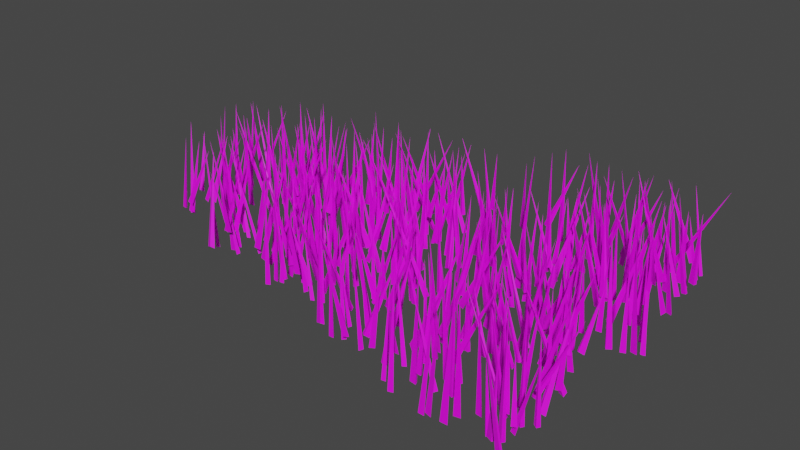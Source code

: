# Source: grass_clump.blend  (saved by Blender 5.2.45; exported with 4.5.12 LTS)
import bpy
from mathutils import Matrix  # noqa: F401  (used for matrix-valued properties, if any)

bpy.ops.wm.read_factory_settings(use_empty=True)
scene = bpy.context.scene
scene.name = 'Scene'

# ---- collections
col_collection = bpy.data.collections.new('Collection'); scene.collection.children.link(col_collection)

# ---- images (referenced by path relative to the original .blend; pixels are not part of the script)
import os
ASSET_DIR = os.environ.get("B2B_ASSET_DIR", "")  # directory of the original .blend (textures are referenced by path, not embedded)
HERE = os.path.dirname(os.path.abspath(__file__))  # packed textures are extracted next to this script under _unpacked/

def load_image(name, relpath, width, height, colorspace="sRGB"):
    """Load a texture the original file referenced (path relative to the .blend, or extracted next to this script)."""
    p = next((c for c in (os.path.join(HERE, relpath), os.path.join(ASSET_DIR, relpath)) if relpath and os.path.exists(c)), "")
    if p:
        img = bpy.data.images.load(p, check_existing=True)
        img.name = name
    else:  # same state as the original file: an image datablock whose file is absent (Cycles renders it pink)
        img = bpy.data.images.new(name, width, height)
        img.source = "FILE"
        img.filepath = "//" + (relpath or name)
    img.colorspace_settings.name = colorspace
    return img
img_grass_gradient_png_001 = load_image('grass-gradient.png.001', 'grass-gradient.png', 1024, 1024, 'sRGB')

# ---- materials (node trees are filled in below, after node groups)
mat_material = bpy.data.materials.new('Material')

# ---- node groups
ng_geometry_input = bpy.data.node_groups.new('Geometry Input', 'GeometryNodeTree')
_s = ng_geometry_input.interface.new_socket(name='Geometry', in_out='OUTPUT', socket_type='NodeSocketGeometry')
_s = ng_geometry_input.interface.new_socket(name='Geometry', in_out='INPUT', socket_type='NodeSocketGeometry')
_s = ng_geometry_input.interface.new_socket(name='Input Type', in_out='INPUT', socket_type='NodeSocketMenu')
_s.default_value = 'Object'
_s.description = 'How the geometry input should be exposed'
_s.menu_expanded = True
_s = ng_geometry_input.interface.new_socket(name='Object', in_out='INPUT', socket_type='NodeSocketObject')
_s.description = 'Object to use as the input geometry'
_s = ng_geometry_input.interface.new_socket(name='Collection', in_out='INPUT', socket_type='NodeSocketCollection')
_s.description = 'Collection to use as the input geometry'
_s = ng_geometry_input.interface.new_socket(name='Relative Space', in_out='INPUT', socket_type='NodeSocketBool')
_s.description = 'Transform the input relative to the main geometry'
_s = ng_geometry_input.interface.new_socket(name='As Instance', in_out='INPUT', socket_type='NodeSocketBool')
_s.default_value = True
_s.description = 'Input the geometry as an instance. (Further processing might require non-instance geometry)'
_s = ng_geometry_input.interface.new_socket(name='Replace Original', in_out='INPUT', socket_type='NodeSocketBool')
_s.description = 'Replace the incoming geometry with the selected input geometry'
ng_geometry_input.is_modifier = True
_N = ng_geometry_input.nodes; _L = ng_geometry_input.links
n0 = _N.new('NodeGroupOutput'); n0.name = 'Group Output'; n0.location = (700, 20)
n1 = _N.new('GeometryNodeCollectionInfo'); n1.name = 'Collection Info'; n1.location = (-800, -220)
n2 = _N.new('GeometryNodeRealizeInstances'); n2.name = 'Realize Instances'; n2.location = (-120, -80)
n3 = _N.new('GeometryNodeSwitch'); n3.name = 'Switch'; n3.location = (520, 20)
n4 = _N.new('NodeGroupInput'); n4.name = 'Group Input.001'; n4.location = (320, 80)
n5 = _N.new('GeometryNodeMenuSwitch'); n5.name = 'Menu Switch'; n5.location = (-326, 0)
n5.enum_items.clear()
_it = n5.enum_items.new('Object')
_it = n5.enum_items.new('Collection')
n6 = _N.new('GeometryNodeObjectInfo'); n6.name = 'Object Info'; n6.location = (-980, 140)
n7 = _N.new('GeometryNodeCollectionInfo'); n7.name = 'Collection Info.001'; n7.location = (-800, -380)
n7.transform_space = 'RELATIVE'
n8 = _N.new('GeometryNodeObjectInfo'); n8.name = 'Object Info.001'; n8.location = (-800, 40)
n8.transform_space = 'RELATIVE'
n9 = _N.new('GeometryNodeSwitch'); n9.name = 'Switch.001'; n9.location = (-530, 31)
n10 = _N.new('GeometryNodeSwitch'); n10.name = 'Switch.002'; n10.location = (-528, -139)
n11 = _N.new('NodeGroupInput'); n11.name = 'Group Input.002'; n11.location = (-800, 120)
n12 = _N.new('NodeReroute'); n12.name = 'Reroute'; n12.location = (-581, 8)
n12.width = 22
n12.socket_idname = 'NodeSocketBool'
n13 = _N.new('GeometryNodeSwitch'); n13.name = 'Switch.003'; n13.location = (80, -30)
n14 = _N.new('NodeGroupInput'); n14.name = 'Group Input.003'; n14.location = (-120, 0)
n15 = _N.new('NodeGroupInput'); n15.name = 'Group Input.004'; n15.location = (-1320, -140)
n16 = _N.new('NodeGroupInput'); n16.name = 'Group Input.005'; n16.location = (-520, 100)
n17 = _N.new('NodeReroute'); n17.name = 'Reroute.001'; n17.location = (-860, -400)
n17.width = 22
n17.socket_idname = 'NodeSocketCollection'
n18 = _N.new('NodeGroupInput'); n18.name = 'Group Input.006'; n18.location = (80, 40)
n19 = _N.new('GeometryNodeJoinGeometry'); n19.name = 'Join Geometry'; n19.location = (320, 0)
_L.new(n3.outputs[0], n0.inputs[0])
_L.new(n4.outputs[6], n3.inputs[0])
_L.new(n10.outputs[0], n5.inputs[2])
_L.new(n9.outputs[0], n5.inputs[1])
_L.new(n15.outputs[2], n6.inputs[0])
_L.new(n17.outputs[0], n1.inputs[0])
_L.new(n6.outputs[4], n9.inputs[1])
_L.new(n1.outputs[0], n10.inputs[1])
_L.new(n8.outputs[4], n9.inputs[2])
_L.new(n7.outputs[0], n10.inputs[2])
_L.new(n15.outputs[2], n8.inputs[0])
_L.new(n17.outputs[0], n7.inputs[0])
_L.new(n12.outputs[0], n9.inputs[0])
_L.new(n11.outputs[4], n12.inputs[0])
_L.new(n12.outputs[0], n10.inputs[0])
_L.new(n5.outputs[0], n2.inputs[0])
_L.new(n5.outputs[0], n13.inputs[2])
_L.new(n14.outputs[5], n13.inputs[0])
_L.new(n15.outputs[5], n6.inputs[1])
_L.new(n15.outputs[5], n8.inputs[1])
_L.new(n2.outputs[0], n13.inputs[1])
_L.new(n16.outputs[1], n5.inputs[0])
_L.new(n13.outputs[0], n3.inputs[2])
_L.new(n15.outputs[3], n17.inputs[0])
_L.new(n18.outputs[0], n19.inputs[0])
_L.new(n13.outputs[0], n19.inputs[0])
_L.new(n19.outputs[0], n3.inputs[1])
n0.is_active_output = True
ng_scatter_mesh_instances_and_join = bpy.data.node_groups.new('Scatter Mesh Instances and Join', 'GeometryNodeTree')
_s = ng_scatter_mesh_instances_and_join.interface.new_socket(name='Geometry', in_out='OUTPUT', socket_type='NodeSocketGeometry')
_s = ng_scatter_mesh_instances_and_join.interface.new_socket(name='Geometry', in_out='INPUT', socket_type='NodeSocketGeometry')
ng_scatter_mesh_instances_and_join.is_modifier = True
# nodes of 'Scatter Mesh Instances and Join' reference scene objects; filled in after objects exist

# ---- material node trees
mat_material.use_nodes = True; mat_material.node_tree.nodes.clear()
_N = mat_material.node_tree.nodes; _L = mat_material.node_tree.links
n0 = _N.new('ShaderNodeBsdfPrincipled'); n0.name = 'Principled BSDF'; n0.location = (-200, 100)
n1 = _N.new('ShaderNodeOutputMaterial'); n1.name = 'Material Output'; n1.location = (200, 100)
n2 = _N.new('ShaderNodeTexImage'); n2.name = 'Image Texture'; n2.location = (-490, 80)
n2.image = img_grass_gradient_png_001
_L.new(n0.outputs[0], n1.inputs[0])
_L.new(n2.outputs[0], n0.inputs[0])
n1.is_active_output = True

# ---- world
world_world = bpy.data.worlds.new('World'); scene.world = world_world
world_world.use_nodes = True; world_world.node_tree.nodes.clear()
_N = world_world.node_tree.nodes; _L = world_world.node_tree.links
n0 = _N.new('ShaderNodeOutputWorld'); n0.name = 'World Output'; n0.location = (300, 300)
n1 = _N.new('ShaderNodeBackground'); n1.name = 'Background'; n1.location = (10, 300)
n1.inputs[0].default_value = (0.05088, 0.05088, 0.05088, 1.0)
_L.new(n1.outputs[0], n0.inputs[0])
n0.is_active_output = True
world_world.color = (0.05088, 0.05088, 0.05088)
world_world.use_sun_shadow = False
world_world.sun_shadow_jitter_overblur = 0.0

# ---- meshes
me_cover_this_mesh = bpy.data.meshes.new('cover-this-mesh')
me_cover_this_mesh.from_pydata([(-1.0, -1.0, 0.0), (1.0, -1.0, 0.0), (-1.0, 1.0, 0.0), (1.0, 1.0, 0.0)], [], [(0, 1, 3, 2)])
_uv = me_cover_this_mesh.uv_layers.new(name='UVMap')
_uv.uv.foreach_set('vector', [0.0, 0.0, 1.0, 0.0, 1.0, 1.0, 0.0, 1.0])
me_cover_this_mesh.materials.append(mat_material)
me_cover_this_mesh.update()
me_cone = bpy.data.meshes.new('Cone')
me_cone.from_pydata([(0.0, 0.01, -0.125), (0.00866, -0.005, -0.125), (-0.00866, -0.005, -0.125), (0.0, 0.0, 0.125)], [], [(0, 3, 1), (0, 1, 2), (1, 3, 2), (2, 3, 0)])
_uv = me_cone.uv_layers.new(name='UVMap')
_uv.uv.foreach_set('vector', [0.25, 0.49, 0.25, 0.25, 0.4578, 0.13, 0.75, 0.49, 0.9578, 0.13, 0.5422, 0.13, 0.4578, 0.13, 0.25, 0.25, 0.04215, 0.13, 0.04215, 0.13, 0.25, 0.25, 0.25, 0.49])
me_cone.materials.append(mat_material)
me_cone.update()
me_circle = bpy.data.meshes.new('Circle')
me_circle.from_pydata([(0.0, 1.0, 0.0), (-0.1951, 0.9808, 0.0), (-0.3827, 0.9239, 0.0), (-0.5556, 0.8315, 0.0), (-0.7071, 0.7071, 0.0), (-0.8315, 0.5556, 0.0), (-0.9239, 0.3827, 0.0), (-0.9808, 0.1951, 0.0), (-1.0, 0.0, 0.0), (-0.9808, -0.1951, 0.0), (-0.9239, -0.3827, 0.0), (-0.8315, -0.5556, 0.0), (-0.7071, -0.7071, 0.0), (-0.5556, -0.8315, 0.0), (-0.3827, -0.9239, 0.0), (-0.1951, -0.9808, 0.0), (0.0, -1.0, 0.0), (0.1951, -0.9808, 0.0), (0.3827, -0.9239, 0.0), (0.5556, -0.8315, 0.0), (0.7071, -0.7071, 0.0), (0.8315, -0.5556, 0.0), (0.9239, -0.3827, 0.0), (0.9808, -0.1951, 0.0), (1.0, 0.0, 0.0), (0.9808, 0.1951, 0.0), (0.9239, 0.3827, 0.0), (0.8315, 0.5556, 0.0), (0.7071, 0.7071, 0.0), (0.5556, 0.8315, 0.0), (0.3827, 0.9239, 0.0), (0.1951, 0.9808, 0.0)], [(1, 0), (2, 1), (3, 2), (4, 3), (5, 4), (6, 5), (7, 6), (8, 7), (9, 8), (10, 9), (11, 10), (12, 11), (13, 12), (14, 13), (15, 14), (16, 15), (17, 16), (18, 17), (19, 18), (20, 19), (21, 20), (22, 21), (23, 22), (24, 23), (25, 24), (26, 25), (27, 26), (28, 27), (29, 28), (30, 29), (31, 30), (0, 31)], [])
_uv = me_circle.uv_layers.new(name='UVMap')
_uv.uv.foreach_set('vector', [])
me_circle.update()

# ---- objects
ob_grass_cluster = bpy.data.objects.new('grass-cluster', me_cover_this_mesh)
ob_blade_of_grass = bpy.data.objects.new('blade-of-grass', me_cone)
ob_circle = bpy.data.objects.new('Circle', me_circle)
_N = ng_scatter_mesh_instances_and_join.nodes; _L = ng_scatter_mesh_instances_and_join.links
n0 = _N.new('GeometryNodeDistributePointsOnFaces'); n0.name = 'Distribute Points on Faces'; n0.location = (-1820, 40)
n0.width = 200
n0.inputs[4].default_value = 100.0
n1 = _N.new('NodeGroupInput'); n1.name = 'Group Input'; n1.location = (-2000, -40)
n1.width = 160
n2 = _N.new('NodeGroupOutput'); n2.name = 'Group Output'; n2.location = (-580, 20)
n2.width = 120
n3 = _N.new('GeometryNodeJoinGeometry'); n3.name = 'Join Geometry'; n3.location = (-920, 60)
n3.width = 120
n4 = _N.new('GeometryNodeInstanceOnPoints'); n4.name = 'Instance on Points'; n4.location = (-1080, 60)
n5 = _N.new('FunctionNodeRandomValue'); n5.name = 'Random Value'; n5.location = (-1360, -60)
n5.label = 'Random Rotation'
n5.width = 120
n5.data_type = 'FLOAT_VECTOR'
n5.inputs[0].default_value = (-0.5, 0.0, -180.0)
n5.inputs[1].default_value = (0.5, 0.0, 180.0)
n6 = _N.new('FunctionNodeRandomValue'); n6.name = 'Random Value.001'; n6.location = (-1220, -120)
n6.label = 'Random Scale'
n6.width = 120
n6.data_type = 'FLOAT_VECTOR'
n6.inputs[0].default_value = (1.0, 1.0, 1.0)
n6.inputs[1].default_value = (2.0, 2.0, 2.0)
n7 = _N.new('GeometryNodeGroup'); n7.name = 'Geometry Input'; n7.location = (-1600, -20)
n7.label = 'Spawn These'
n7.width = 220
n7.node_tree = ng_geometry_input
n7.inputs[1].default_value = 'Object'
n7.inputs[2].default_value = ob_blade_of_grass
n7.inputs[4].default_value = False
n7.inputs[5].default_value = True
n7.inputs[6].default_value = False
n8 = _N.new('GeometryNodeRealizeInstances'); n8.name = 'Realize Instances'; n8.location = (-860, -60)
_L.new(n1.outputs[0], n0.inputs[0])
_L.new(n0.outputs[0], n4.inputs[0])
_L.new(n7.outputs[0], n4.inputs[2])
_L.new(n4.outputs[0], n3.inputs[0])
_L.new(n5.outputs[0], n4.inputs[5])
_L.new(n6.outputs[0], n4.inputs[6])
_L.new(n3.outputs[0], n8.inputs[0])
_L.new(n8.outputs[0], n2.inputs[0])
n2.is_active_output = True

# ---- transforms, parenting, visibility, modifiers, constraints
ob_grass_cluster.location = (0.0, 0.0, 0.0)
ob_grass_cluster.scale = (8.0, 4.0, 8.0)
_m = ob_grass_cluster.modifiers.new('SimpleDeform', 'SIMPLE_DEFORM')
_m.deform_method = 'TAPER'
_m.factor = 1.0
_m.angle = 1.0
_m = ob_grass_cluster.modifiers.new('GeometryNodes', 'NODES')
_m.node_group = ng_scatter_mesh_instances_and_join
ob_blade_of_grass.location = (0.0, 0.0, 0.125)
ob_circle.location = (0.0, 0.0, 0.0)

# ---- collection membership
col_collection.objects.link(ob_grass_cluster)
col_collection.objects.link(ob_blade_of_grass)
col_collection.objects.link(ob_circle)

# ---- scene / render settings (as saved in the file)
scene.frame_start = 1; scene.frame_end = 250; scene.frame_set(23)
scene.render.engine = 'BLENDER_EEVEE_NEXT'
scene.render.bake_bias = 0.0
scene.render.bake_samples = 0
scene.cycles.sampling_pattern = 'TABULATED_SOBOL'
scene.eevee.fast_gi_thickness_far = 0.0
scene.view_settings.view_transform = 'Filmic'
bpy.context.view_layer.update()

# ---- added for rendering (the .blend has no active camera and no usable light): camera, sun
cam_auto = bpy.data.cameras.new('AutoCamera')
cam_auto.lens = 50.0
cam_auto.sensor_width = 36.0
cam_auto.clip_end = 1000.0
ob_auto_camera = bpy.data.objects.new('AutoCamera', cam_auto)
scene.collection.objects.link(ob_auto_camera)
ob_auto_camera.location = (19.169, -22.9507, 15.1347)
ob_auto_camera.rotation_euler = (1.09748, -7.21219e-08, 0.694738)
scene.camera = ob_auto_camera
light_auto_sun = bpy.data.lights.new('AutoSun', 'SUN')
light_auto_sun.energy = 3.0
light_auto_sun.angle = 0.0523599
ob_auto_sun = bpy.data.objects.new('AutoSun', light_auto_sun)
scene.collection.objects.link(ob_auto_sun)
ob_auto_sun.rotation_euler = (0.872665, 0.174533, 0.523599)
bpy.context.view_layer.update()

